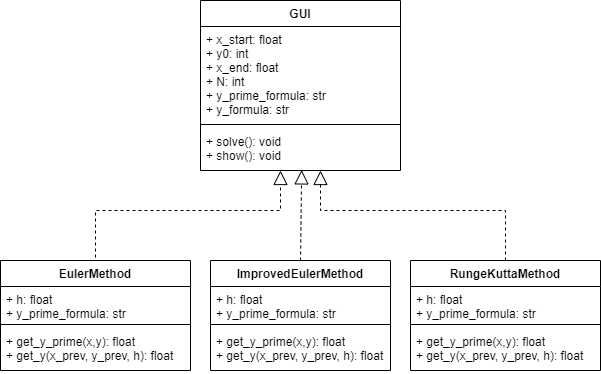

The diagram above was exported from draw.io. Its source (the exported page's mxGraphModel, read from the mxfile embedded in the PNG):
<mxGraphModel dx="1038" dy="547" grid="1" gridSize="10" guides="1" tooltips="1" connect="1" arrows="1" fold="1" page="1" pageScale="1" pageWidth="827" pageHeight="1169" math="0" shadow="0">
  <root>
    <mxCell id="0" />
    <mxCell id="1" parent="0" />
    <mxCell id="btBIg_Ls62wF2fWqEBzT-2" value="GUI" style="swimlane;fontStyle=1;align=center;verticalAlign=top;childLayout=stackLayout;horizontal=1;startSize=26;horizontalStack=0;resizeParent=1;resizeParentMax=0;resizeLast=0;collapsible=1;marginBottom=0;" vertex="1" parent="1">
      <mxGeometry x="360" y="40" width="200" height="170" as="geometry" />
    </mxCell>
    <mxCell id="btBIg_Ls62wF2fWqEBzT-3" value="+ x_start: float&#10;+ y0: int&#10;+ x_end: float&#10;+ N: int&#10;+ y_prime_formula: str&#10;+ y_formula: str" style="text;strokeColor=none;fillColor=none;align=left;verticalAlign=top;spacingLeft=4;spacingRight=4;overflow=hidden;rotatable=0;points=[[0,0.5],[1,0.5]];portConstraint=eastwest;" vertex="1" parent="btBIg_Ls62wF2fWqEBzT-2">
      <mxGeometry y="26" width="200" height="94" as="geometry" />
    </mxCell>
    <mxCell id="btBIg_Ls62wF2fWqEBzT-4" value="" style="line;strokeWidth=1;fillColor=none;align=left;verticalAlign=middle;spacingTop=-1;spacingLeft=3;spacingRight=3;rotatable=0;labelPosition=right;points=[];portConstraint=eastwest;" vertex="1" parent="btBIg_Ls62wF2fWqEBzT-2">
      <mxGeometry y="120" width="200" height="8" as="geometry" />
    </mxCell>
    <mxCell id="btBIg_Ls62wF2fWqEBzT-5" value="+ solve(): void&#10;+ show(): void " style="text;strokeColor=none;fillColor=none;align=left;verticalAlign=top;spacingLeft=4;spacingRight=4;overflow=hidden;rotatable=0;points=[[0,0.5],[1,0.5]];portConstraint=eastwest;" vertex="1" parent="btBIg_Ls62wF2fWqEBzT-2">
      <mxGeometry y="128" width="200" height="42" as="geometry" />
    </mxCell>
    <mxCell id="btBIg_Ls62wF2fWqEBzT-6" value="EulerMethod" style="swimlane;fontStyle=1;align=center;verticalAlign=top;childLayout=stackLayout;horizontal=1;startSize=26;horizontalStack=0;resizeParent=1;resizeParentMax=0;resizeLast=0;collapsible=1;marginBottom=0;" vertex="1" parent="1">
      <mxGeometry x="160" y="300" width="190" height="110" as="geometry" />
    </mxCell>
    <mxCell id="btBIg_Ls62wF2fWqEBzT-7" value="+ h: float&#10;+ y_prime_formula: str" style="text;strokeColor=none;fillColor=none;align=left;verticalAlign=top;spacingLeft=4;spacingRight=4;overflow=hidden;rotatable=0;points=[[0,0.5],[1,0.5]];portConstraint=eastwest;" vertex="1" parent="btBIg_Ls62wF2fWqEBzT-6">
      <mxGeometry y="26" width="190" height="34" as="geometry" />
    </mxCell>
    <mxCell id="btBIg_Ls62wF2fWqEBzT-8" value="" style="line;strokeWidth=1;fillColor=none;align=left;verticalAlign=middle;spacingTop=-1;spacingLeft=3;spacingRight=3;rotatable=0;labelPosition=right;points=[];portConstraint=eastwest;" vertex="1" parent="btBIg_Ls62wF2fWqEBzT-6">
      <mxGeometry y="60" width="190" height="8" as="geometry" />
    </mxCell>
    <mxCell id="btBIg_Ls62wF2fWqEBzT-9" value="+ get_y_prime(x,y): float&#10;+ get_y(x_prev, y_prev, h): float" style="text;strokeColor=none;fillColor=none;align=left;verticalAlign=top;spacingLeft=4;spacingRight=4;overflow=hidden;rotatable=0;points=[[0,0.5],[1,0.5]];portConstraint=eastwest;" vertex="1" parent="btBIg_Ls62wF2fWqEBzT-6">
      <mxGeometry y="68" width="190" height="42" as="geometry" />
    </mxCell>
    <mxCell id="btBIg_Ls62wF2fWqEBzT-10" value="ImprovedEulerMethod&#10;" style="swimlane;fontStyle=1;align=center;verticalAlign=top;childLayout=stackLayout;horizontal=1;startSize=26;horizontalStack=0;resizeParent=1;resizeParentMax=0;resizeLast=0;collapsible=1;marginBottom=0;" vertex="1" parent="1">
      <mxGeometry x="370" y="300" width="180" height="110" as="geometry" />
    </mxCell>
    <mxCell id="btBIg_Ls62wF2fWqEBzT-11" value="+ h: float&#10;+ y_prime_formula: str" style="text;strokeColor=none;fillColor=none;align=left;verticalAlign=top;spacingLeft=4;spacingRight=4;overflow=hidden;rotatable=0;points=[[0,0.5],[1,0.5]];portConstraint=eastwest;" vertex="1" parent="btBIg_Ls62wF2fWqEBzT-10">
      <mxGeometry y="26" width="180" height="34" as="geometry" />
    </mxCell>
    <mxCell id="btBIg_Ls62wF2fWqEBzT-12" value="" style="line;strokeWidth=1;fillColor=none;align=left;verticalAlign=middle;spacingTop=-1;spacingLeft=3;spacingRight=3;rotatable=0;labelPosition=right;points=[];portConstraint=eastwest;" vertex="1" parent="btBIg_Ls62wF2fWqEBzT-10">
      <mxGeometry y="60" width="180" height="8" as="geometry" />
    </mxCell>
    <mxCell id="btBIg_Ls62wF2fWqEBzT-13" value="+ get_y_prime(x,y): float&#10;+ get_y(x_prev, y_prev, h): float" style="text;strokeColor=none;fillColor=none;align=left;verticalAlign=top;spacingLeft=4;spacingRight=4;overflow=hidden;rotatable=0;points=[[0,0.5],[1,0.5]];portConstraint=eastwest;" vertex="1" parent="btBIg_Ls62wF2fWqEBzT-10">
      <mxGeometry y="68" width="180" height="42" as="geometry" />
    </mxCell>
    <mxCell id="btBIg_Ls62wF2fWqEBzT-14" value="RungeKuttaMethod" style="swimlane;fontStyle=1;align=center;verticalAlign=top;childLayout=stackLayout;horizontal=1;startSize=26;horizontalStack=0;resizeParent=1;resizeParentMax=0;resizeLast=0;collapsible=1;marginBottom=0;" vertex="1" parent="1">
      <mxGeometry x="570" y="300" width="190" height="110" as="geometry" />
    </mxCell>
    <mxCell id="btBIg_Ls62wF2fWqEBzT-15" value="+ h: float&#10;+ y_prime_formula: str" style="text;strokeColor=none;fillColor=none;align=left;verticalAlign=top;spacingLeft=4;spacingRight=4;overflow=hidden;rotatable=0;points=[[0,0.5],[1,0.5]];portConstraint=eastwest;" vertex="1" parent="btBIg_Ls62wF2fWqEBzT-14">
      <mxGeometry y="26" width="190" height="34" as="geometry" />
    </mxCell>
    <mxCell id="btBIg_Ls62wF2fWqEBzT-16" value="" style="line;strokeWidth=1;fillColor=none;align=left;verticalAlign=middle;spacingTop=-1;spacingLeft=3;spacingRight=3;rotatable=0;labelPosition=right;points=[];portConstraint=eastwest;" vertex="1" parent="btBIg_Ls62wF2fWqEBzT-14">
      <mxGeometry y="60" width="190" height="8" as="geometry" />
    </mxCell>
    <mxCell id="btBIg_Ls62wF2fWqEBzT-17" value="+ get_y_prime(x,y): float&#10;+ get_y(x_prev, y_prev, h): float" style="text;strokeColor=none;fillColor=none;align=left;verticalAlign=top;spacingLeft=4;spacingRight=4;overflow=hidden;rotatable=0;points=[[0,0.5],[1,0.5]];portConstraint=eastwest;" vertex="1" parent="btBIg_Ls62wF2fWqEBzT-14">
      <mxGeometry y="68" width="190" height="42" as="geometry" />
    </mxCell>
    <mxCell id="btBIg_Ls62wF2fWqEBzT-21" value="" style="endArrow=block;dashed=1;endFill=0;endSize=12;html=1;rounded=0;edgeStyle=orthogonalEdgeStyle;" edge="1" parent="1">
      <mxGeometry width="160" relative="1" as="geometry">
        <mxPoint x="255" y="297" as="sourcePoint" />
        <mxPoint x="440" y="210" as="targetPoint" />
        <Array as="points">
          <mxPoint x="255" y="297" />
          <mxPoint x="255" y="250" />
          <mxPoint x="440" y="250" />
        </Array>
      </mxGeometry>
    </mxCell>
    <mxCell id="btBIg_Ls62wF2fWqEBzT-22" value="" style="endArrow=block;dashed=1;endFill=0;endSize=12;html=1;rounded=0;exitX=0.5;exitY=0;exitDx=0;exitDy=0;edgeStyle=orthogonalEdgeStyle;" edge="1" parent="1" source="btBIg_Ls62wF2fWqEBzT-14">
      <mxGeometry width="160" relative="1" as="geometry">
        <mxPoint x="330" y="240" as="sourcePoint" />
        <mxPoint x="480" y="210" as="targetPoint" />
        <Array as="points">
          <mxPoint x="665" y="250" />
          <mxPoint x="480" y="250" />
          <mxPoint x="480" y="210" />
        </Array>
      </mxGeometry>
    </mxCell>
    <mxCell id="btBIg_Ls62wF2fWqEBzT-23" value="" style="endArrow=block;dashed=1;endFill=0;endSize=12;html=1;rounded=0;entryX=0.506;entryY=0.986;entryDx=0;entryDy=0;entryPerimeter=0;exitX=0.5;exitY=0;exitDx=0;exitDy=0;" edge="1" parent="1" source="btBIg_Ls62wF2fWqEBzT-10" target="btBIg_Ls62wF2fWqEBzT-5">
      <mxGeometry width="160" relative="1" as="geometry">
        <mxPoint x="461" y="290" as="sourcePoint" />
        <mxPoint x="490" y="240" as="targetPoint" />
      </mxGeometry>
    </mxCell>
  </root>
</mxGraphModel>